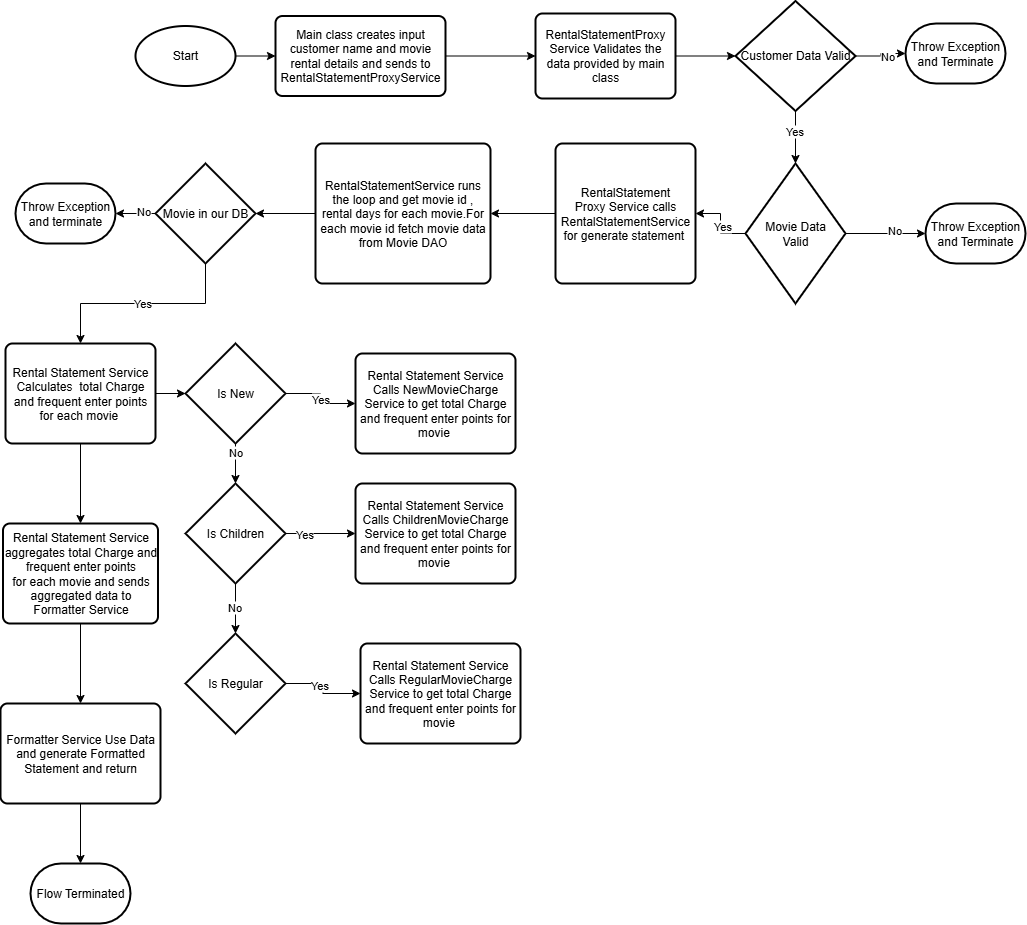

The diagram above was exported from draw.io. Its source (the exported page's mxGraphModel, read from the mxfile embedded in the PNG):
<mxGraphModel dx="2587" dy="892" grid="1" gridSize="10" guides="1" tooltips="1" connect="1" arrows="1" fold="1" page="1" pageScale="1" pageWidth="850" pageHeight="1100" math="0" shadow="0">
  <root>
    <mxCell id="0" />
    <mxCell id="1" parent="0" />
    <mxCell id="kO-xEBqzOXFEXaRivqmZ-4" style="edgeStyle=orthogonalEdgeStyle;rounded=0;orthogonalLoop=1;jettySize=auto;html=1;" parent="1" edge="1">
      <mxGeometry relative="1" as="geometry">
        <mxPoint x="450" y="150" as="targetPoint" />
      </mxGeometry>
    </mxCell>
    <mxCell id="kO-xEBqzOXFEXaRivqmZ-11" style="edgeStyle=orthogonalEdgeStyle;rounded=0;orthogonalLoop=1;jettySize=auto;html=1;entryX=0;entryY=0.5;entryDx=0;entryDy=0;" parent="1" edge="1">
      <mxGeometry relative="1" as="geometry">
        <mxPoint x="670" y="170" as="targetPoint" />
      </mxGeometry>
    </mxCell>
    <mxCell id="kO-xEBqzOXFEXaRivqmZ-18" style="edgeStyle=orthogonalEdgeStyle;rounded=0;orthogonalLoop=1;jettySize=auto;html=1;entryX=0.677;entryY=1.033;entryDx=0;entryDy=0;entryPerimeter=0;" parent="1" edge="1">
      <mxGeometry relative="1" as="geometry">
        <mxPoint x="455.0899999999999" y="81.98000000000002" as="targetPoint" />
      </mxGeometry>
    </mxCell>
    <mxCell id="kO-xEBqzOXFEXaRivqmZ-20" style="edgeStyle=orthogonalEdgeStyle;rounded=0;orthogonalLoop=1;jettySize=auto;html=1;entryX=0;entryY=0.5;entryDx=0;entryDy=0;" parent="1" edge="1">
      <mxGeometry relative="1" as="geometry">
        <mxPoint x="260" y="150" as="targetPoint" />
      </mxGeometry>
    </mxCell>
    <mxCell id="nze29_w7lHKsgM6KM9UC-4" value="" style="edgeStyle=orthogonalEdgeStyle;rounded=0;orthogonalLoop=1;jettySize=auto;html=1;" edge="1" parent="1" source="Bd0MyR6d4QEMqvuhjx_t-3" target="Bd0MyR6d4QEMqvuhjx_t-4">
      <mxGeometry relative="1" as="geometry" />
    </mxCell>
    <mxCell id="Bd0MyR6d4QEMqvuhjx_t-3" value="Start" style="strokeWidth=2;html=1;shape=mxgraph.flowchart.start_1;whiteSpace=wrap;" parent="1" vertex="1">
      <mxGeometry x="-20" y="62.5" width="100" height="60" as="geometry" />
    </mxCell>
    <mxCell id="Bd0MyR6d4QEMqvuhjx_t-9" style="edgeStyle=orthogonalEdgeStyle;rounded=0;orthogonalLoop=1;jettySize=auto;html=1;exitX=1;exitY=0.5;exitDx=0;exitDy=0;entryX=0;entryY=0.5;entryDx=0;entryDy=0;" parent="1" source="Bd0MyR6d4QEMqvuhjx_t-4" target="Bd0MyR6d4QEMqvuhjx_t-8" edge="1">
      <mxGeometry relative="1" as="geometry" />
    </mxCell>
    <mxCell id="Bd0MyR6d4QEMqvuhjx_t-4" value="Main class creates input customer name and movie rental details and sends to RentalStatementProxyService" style="rounded=1;whiteSpace=wrap;html=1;absoluteArcSize=1;arcSize=14;strokeWidth=2;" parent="1" vertex="1">
      <mxGeometry x="120" y="52.5" width="170" height="80" as="geometry" />
    </mxCell>
    <mxCell id="nze29_w7lHKsgM6KM9UC-6" value="" style="edgeStyle=orthogonalEdgeStyle;rounded=0;orthogonalLoop=1;jettySize=auto;html=1;" edge="1" parent="1" source="Bd0MyR6d4QEMqvuhjx_t-8" target="Bd0MyR6d4QEMqvuhjx_t-10">
      <mxGeometry relative="1" as="geometry" />
    </mxCell>
    <mxCell id="Bd0MyR6d4QEMqvuhjx_t-8" value="RentalStatementProxy Service Validates the data provided by main class" style="rounded=1;whiteSpace=wrap;html=1;absoluteArcSize=1;arcSize=14;strokeWidth=2;" parent="1" vertex="1">
      <mxGeometry x="380" y="50" width="140" height="85" as="geometry" />
    </mxCell>
    <mxCell id="Bd0MyR6d4QEMqvuhjx_t-15" value="" style="edgeStyle=orthogonalEdgeStyle;rounded=0;orthogonalLoop=1;jettySize=auto;html=1;" parent="1" source="Bd0MyR6d4QEMqvuhjx_t-10" target="Bd0MyR6d4QEMqvuhjx_t-14" edge="1">
      <mxGeometry relative="1" as="geometry" />
    </mxCell>
    <mxCell id="Bd0MyR6d4QEMqvuhjx_t-48" value="Yes" style="edgeLabel;html=1;align=center;verticalAlign=middle;resizable=0;points=[];" parent="Bd0MyR6d4QEMqvuhjx_t-15" vertex="1" connectable="0">
      <mxGeometry x="-0.2291" y="-2" relative="1" as="geometry">
        <mxPoint as="offset" />
      </mxGeometry>
    </mxCell>
    <mxCell id="Bd0MyR6d4QEMqvuhjx_t-50" value="" style="edgeStyle=orthogonalEdgeStyle;rounded=0;orthogonalLoop=1;jettySize=auto;html=1;" parent="1" source="Bd0MyR6d4QEMqvuhjx_t-10" target="Bd0MyR6d4QEMqvuhjx_t-49" edge="1">
      <mxGeometry relative="1" as="geometry" />
    </mxCell>
    <mxCell id="nze29_w7lHKsgM6KM9UC-1" value="No" style="edgeLabel;html=1;align=center;verticalAlign=middle;resizable=0;points=[];" vertex="1" connectable="0" parent="Bd0MyR6d4QEMqvuhjx_t-50">
      <mxGeometry x="0.296" y="-2" relative="1" as="geometry">
        <mxPoint as="offset" />
      </mxGeometry>
    </mxCell>
    <mxCell id="Bd0MyR6d4QEMqvuhjx_t-10" value="Customer Data Valid" style="strokeWidth=2;html=1;shape=mxgraph.flowchart.decision;whiteSpace=wrap;" parent="1" vertex="1">
      <mxGeometry x="580" y="37.5" width="120" height="110" as="geometry" />
    </mxCell>
    <mxCell id="Bd0MyR6d4QEMqvuhjx_t-17" value="" style="edgeStyle=orthogonalEdgeStyle;rounded=0;orthogonalLoop=1;jettySize=auto;html=1;" parent="1" source="nze29_w7lHKsgM6KM9UC-9" target="Bd0MyR6d4QEMqvuhjx_t-16" edge="1">
      <mxGeometry relative="1" as="geometry" />
    </mxCell>
    <mxCell id="nze29_w7lHKsgM6KM9UC-12" value="" style="edgeStyle=orthogonalEdgeStyle;rounded=0;orthogonalLoop=1;jettySize=auto;html=1;" edge="1" parent="1" source="Bd0MyR6d4QEMqvuhjx_t-14" target="nze29_w7lHKsgM6KM9UC-2">
      <mxGeometry relative="1" as="geometry" />
    </mxCell>
    <mxCell id="nze29_w7lHKsgM6KM9UC-13" value="No" style="edgeLabel;html=1;align=center;verticalAlign=middle;resizable=0;points=[];" vertex="1" connectable="0" parent="nze29_w7lHKsgM6KM9UC-12">
      <mxGeometry x="0.22" y="4" relative="1" as="geometry">
        <mxPoint as="offset" />
      </mxGeometry>
    </mxCell>
    <mxCell id="Bd0MyR6d4QEMqvuhjx_t-14" value="Movie Data&lt;br&gt;Valid" style="strokeWidth=2;html=1;shape=mxgraph.flowchart.decision;whiteSpace=wrap;" parent="1" vertex="1">
      <mxGeometry x="590" y="200" width="100" height="140" as="geometry" />
    </mxCell>
    <mxCell id="Bd0MyR6d4QEMqvuhjx_t-19" value="" style="edgeStyle=orthogonalEdgeStyle;rounded=0;orthogonalLoop=1;jettySize=auto;html=1;" parent="1" source="Bd0MyR6d4QEMqvuhjx_t-16" target="Bd0MyR6d4QEMqvuhjx_t-18" edge="1">
      <mxGeometry relative="1" as="geometry" />
    </mxCell>
    <mxCell id="Bd0MyR6d4QEMqvuhjx_t-16" value="RentalStatementService runs the loop and get movie id , rental days for each movie.For each movie id fetch movie data from Movie DAO" style="rounded=1;whiteSpace=wrap;html=1;absoluteArcSize=1;arcSize=14;strokeWidth=2;" parent="1" vertex="1">
      <mxGeometry x="160" y="180" width="175" height="140" as="geometry" />
    </mxCell>
    <mxCell id="Bd0MyR6d4QEMqvuhjx_t-21" value="Yes" style="edgeStyle=orthogonalEdgeStyle;rounded=0;orthogonalLoop=1;jettySize=auto;html=1;" parent="1" source="Bd0MyR6d4QEMqvuhjx_t-18" target="Bd0MyR6d4QEMqvuhjx_t-20" edge="1">
      <mxGeometry relative="1" as="geometry" />
    </mxCell>
    <mxCell id="nze29_w7lHKsgM6KM9UC-15" value="" style="edgeStyle=orthogonalEdgeStyle;rounded=0;orthogonalLoop=1;jettySize=auto;html=1;" edge="1" parent="1" source="Bd0MyR6d4QEMqvuhjx_t-18" target="nze29_w7lHKsgM6KM9UC-14">
      <mxGeometry relative="1" as="geometry" />
    </mxCell>
    <mxCell id="nze29_w7lHKsgM6KM9UC-26" value="No" style="edgeLabel;html=1;align=center;verticalAlign=middle;resizable=0;points=[];" vertex="1" connectable="0" parent="nze29_w7lHKsgM6KM9UC-15">
      <mxGeometry x="-0.3176" y="-3" relative="1" as="geometry">
        <mxPoint as="offset" />
      </mxGeometry>
    </mxCell>
    <mxCell id="Bd0MyR6d4QEMqvuhjx_t-18" value="Movie in our DB" style="strokeWidth=2;html=1;shape=mxgraph.flowchart.decision;whiteSpace=wrap;" parent="1" vertex="1">
      <mxGeometry y="200" width="100" height="100" as="geometry" />
    </mxCell>
    <mxCell id="Bd0MyR6d4QEMqvuhjx_t-23" value="" style="edgeStyle=orthogonalEdgeStyle;rounded=0;orthogonalLoop=1;jettySize=auto;html=1;" parent="1" source="Bd0MyR6d4QEMqvuhjx_t-20" target="Bd0MyR6d4QEMqvuhjx_t-22" edge="1">
      <mxGeometry relative="1" as="geometry" />
    </mxCell>
    <mxCell id="nze29_w7lHKsgM6KM9UC-22" value="" style="edgeStyle=orthogonalEdgeStyle;rounded=0;orthogonalLoop=1;jettySize=auto;html=1;" edge="1" parent="1" source="Bd0MyR6d4QEMqvuhjx_t-20" target="nze29_w7lHKsgM6KM9UC-20">
      <mxGeometry relative="1" as="geometry" />
    </mxCell>
    <mxCell id="Bd0MyR6d4QEMqvuhjx_t-20" value="Rental Statement Service Calculates&amp;nbsp; total Charge and frequent enter points for each movie&amp;nbsp;" style="rounded=1;whiteSpace=wrap;html=1;absoluteArcSize=1;arcSize=14;strokeWidth=2;" parent="1" vertex="1">
      <mxGeometry x="-150" y="380" width="150" height="100" as="geometry" />
    </mxCell>
    <mxCell id="Bd0MyR6d4QEMqvuhjx_t-25" value="" style="edgeStyle=orthogonalEdgeStyle;rounded=0;orthogonalLoop=1;jettySize=auto;html=1;" parent="1" source="Bd0MyR6d4QEMqvuhjx_t-22" target="Bd0MyR6d4QEMqvuhjx_t-24" edge="1">
      <mxGeometry relative="1" as="geometry" />
    </mxCell>
    <mxCell id="nze29_w7lHKsgM6KM9UC-16" value="Yes" style="edgeLabel;html=1;align=center;verticalAlign=middle;resizable=0;points=[];" vertex="1" connectable="0" parent="Bd0MyR6d4QEMqvuhjx_t-25">
      <mxGeometry x="-0.02" y="-1" relative="1" as="geometry">
        <mxPoint as="offset" />
      </mxGeometry>
    </mxCell>
    <mxCell id="Bd0MyR6d4QEMqvuhjx_t-29" value="" style="edgeStyle=orthogonalEdgeStyle;rounded=0;orthogonalLoop=1;jettySize=auto;html=1;" parent="1" source="Bd0MyR6d4QEMqvuhjx_t-22" target="Bd0MyR6d4QEMqvuhjx_t-26" edge="1">
      <mxGeometry relative="1" as="geometry" />
    </mxCell>
    <mxCell id="nze29_w7lHKsgM6KM9UC-27" value="No" style="edgeLabel;html=1;align=center;verticalAlign=middle;resizable=0;points=[];" vertex="1" connectable="0" parent="Bd0MyR6d4QEMqvuhjx_t-29">
      <mxGeometry x="-0.6071" y="-1" relative="1" as="geometry">
        <mxPoint as="offset" />
      </mxGeometry>
    </mxCell>
    <mxCell id="Bd0MyR6d4QEMqvuhjx_t-22" value="Is New" style="strokeWidth=2;html=1;shape=mxgraph.flowchart.decision;whiteSpace=wrap;" parent="1" vertex="1">
      <mxGeometry x="30" y="380" width="100" height="100" as="geometry" />
    </mxCell>
    <mxCell id="Bd0MyR6d4QEMqvuhjx_t-24" value="Rental Statement Service Calls NewMovieCharge Service to get total Charge and frequent enter points for movie&amp;nbsp;" style="rounded=1;whiteSpace=wrap;html=1;absoluteArcSize=1;arcSize=14;strokeWidth=2;" parent="1" vertex="1">
      <mxGeometry x="200" y="390" width="160" height="100" as="geometry" />
    </mxCell>
    <mxCell id="Bd0MyR6d4QEMqvuhjx_t-30" value="" style="edgeStyle=orthogonalEdgeStyle;rounded=0;orthogonalLoop=1;jettySize=auto;html=1;" parent="1" source="Bd0MyR6d4QEMqvuhjx_t-26" target="Bd0MyR6d4QEMqvuhjx_t-27" edge="1">
      <mxGeometry relative="1" as="geometry" />
    </mxCell>
    <mxCell id="nze29_w7lHKsgM6KM9UC-17" value="Yes" style="edgeLabel;html=1;align=center;verticalAlign=middle;resizable=0;points=[];" vertex="1" connectable="0" parent="Bd0MyR6d4QEMqvuhjx_t-30">
      <mxGeometry x="-0.495" relative="1" as="geometry">
        <mxPoint as="offset" />
      </mxGeometry>
    </mxCell>
    <mxCell id="nze29_w7lHKsgM6KM9UC-18" value="" style="edgeStyle=orthogonalEdgeStyle;rounded=0;orthogonalLoop=1;jettySize=auto;html=1;" edge="1" parent="1" source="Bd0MyR6d4QEMqvuhjx_t-26" target="Bd0MyR6d4QEMqvuhjx_t-31">
      <mxGeometry relative="1" as="geometry" />
    </mxCell>
    <mxCell id="nze29_w7lHKsgM6KM9UC-28" value="No" style="edgeLabel;html=1;align=center;verticalAlign=middle;resizable=0;points=[];" vertex="1" connectable="0" parent="nze29_w7lHKsgM6KM9UC-18">
      <mxGeometry x="-0.0647" y="-2" relative="1" as="geometry">
        <mxPoint as="offset" />
      </mxGeometry>
    </mxCell>
    <mxCell id="Bd0MyR6d4QEMqvuhjx_t-26" value="Is Children" style="strokeWidth=2;html=1;shape=mxgraph.flowchart.decision;whiteSpace=wrap;" parent="1" vertex="1">
      <mxGeometry x="30" y="520" width="100" height="100" as="geometry" />
    </mxCell>
    <mxCell id="Bd0MyR6d4QEMqvuhjx_t-27" value="Rental Statement Service Calls ChildrenMovieCharge Service to get total Charge and frequent enter points for movie&amp;nbsp;" style="rounded=1;whiteSpace=wrap;html=1;absoluteArcSize=1;arcSize=14;strokeWidth=2;" parent="1" vertex="1">
      <mxGeometry x="200" y="520" width="160" height="100" as="geometry" />
    </mxCell>
    <mxCell id="Bd0MyR6d4QEMqvuhjx_t-36" value="" style="edgeStyle=orthogonalEdgeStyle;rounded=0;orthogonalLoop=1;jettySize=auto;html=1;" parent="1" source="Bd0MyR6d4QEMqvuhjx_t-31" target="Bd0MyR6d4QEMqvuhjx_t-35" edge="1">
      <mxGeometry relative="1" as="geometry" />
    </mxCell>
    <mxCell id="nze29_w7lHKsgM6KM9UC-19" value="Yes" style="edgeLabel;html=1;align=center;verticalAlign=middle;resizable=0;points=[];" vertex="1" connectable="0" parent="Bd0MyR6d4QEMqvuhjx_t-36">
      <mxGeometry x="-0.2188" y="-1" relative="1" as="geometry">
        <mxPoint as="offset" />
      </mxGeometry>
    </mxCell>
    <mxCell id="Bd0MyR6d4QEMqvuhjx_t-31" value="Is Regular" style="strokeWidth=2;html=1;shape=mxgraph.flowchart.decision;whiteSpace=wrap;" parent="1" vertex="1">
      <mxGeometry x="30" y="670" width="100" height="100" as="geometry" />
    </mxCell>
    <mxCell id="Bd0MyR6d4QEMqvuhjx_t-35" value="Rental Statement Service Calls RegularMovieCharge Service to get total Charge and frequent enter points for movie&amp;nbsp;" style="rounded=1;whiteSpace=wrap;html=1;absoluteArcSize=1;arcSize=14;strokeWidth=2;" parent="1" vertex="1">
      <mxGeometry x="205" y="680" width="160" height="100" as="geometry" />
    </mxCell>
    <mxCell id="nze29_w7lHKsgM6KM9UC-25" value="" style="edgeStyle=orthogonalEdgeStyle;rounded=0;orthogonalLoop=1;jettySize=auto;html=1;" edge="1" parent="1" source="Bd0MyR6d4QEMqvuhjx_t-42" target="nze29_w7lHKsgM6KM9UC-24">
      <mxGeometry relative="1" as="geometry" />
    </mxCell>
    <mxCell id="Bd0MyR6d4QEMqvuhjx_t-42" value="Formatter Service Use Data and generate Formatted Statement and return" style="rounded=1;whiteSpace=wrap;html=1;absoluteArcSize=1;arcSize=14;strokeWidth=2;" parent="1" vertex="1">
      <mxGeometry x="-155" y="740" width="160" height="100" as="geometry" />
    </mxCell>
    <mxCell id="Bd0MyR6d4QEMqvuhjx_t-49" value="Throw Exception and Terminate" style="strokeWidth=2;html=1;shape=mxgraph.flowchart.terminator;whiteSpace=wrap;" parent="1" vertex="1">
      <mxGeometry x="750" y="60" width="100" height="60" as="geometry" />
    </mxCell>
    <mxCell id="nze29_w7lHKsgM6KM9UC-2" value="Throw Exception and Terminate" style="strokeWidth=2;html=1;shape=mxgraph.flowchart.terminator;whiteSpace=wrap;" vertex="1" parent="1">
      <mxGeometry x="770" y="240" width="100" height="60" as="geometry" />
    </mxCell>
    <mxCell id="nze29_w7lHKsgM6KM9UC-10" value="" style="edgeStyle=orthogonalEdgeStyle;rounded=0;orthogonalLoop=1;jettySize=auto;html=1;" edge="1" parent="1" source="Bd0MyR6d4QEMqvuhjx_t-14" target="nze29_w7lHKsgM6KM9UC-9">
      <mxGeometry relative="1" as="geometry">
        <mxPoint x="590" y="250" as="sourcePoint" />
        <mxPoint x="365" y="250" as="targetPoint" />
      </mxGeometry>
    </mxCell>
    <mxCell id="nze29_w7lHKsgM6KM9UC-11" value="Yes" style="edgeLabel;html=1;align=center;verticalAlign=middle;resizable=0;points=[];" vertex="1" connectable="0" parent="nze29_w7lHKsgM6KM9UC-10">
      <mxGeometry x="-0.028" y="-1" relative="1" as="geometry">
        <mxPoint as="offset" />
      </mxGeometry>
    </mxCell>
    <mxCell id="nze29_w7lHKsgM6KM9UC-9" value="RentalStatement&lt;div&gt;Proxy Service calls RentalStatementService for generate statement&amp;nbsp;&lt;/div&gt;" style="rounded=1;whiteSpace=wrap;html=1;absoluteArcSize=1;arcSize=14;strokeWidth=2;" vertex="1" parent="1">
      <mxGeometry x="400" y="180" width="140" height="140" as="geometry" />
    </mxCell>
    <mxCell id="nze29_w7lHKsgM6KM9UC-14" value="Throw Exception and terminate" style="strokeWidth=2;html=1;shape=mxgraph.flowchart.terminator;whiteSpace=wrap;" vertex="1" parent="1">
      <mxGeometry x="-140" y="220" width="100" height="60" as="geometry" />
    </mxCell>
    <mxCell id="nze29_w7lHKsgM6KM9UC-23" value="" style="edgeStyle=orthogonalEdgeStyle;rounded=0;orthogonalLoop=1;jettySize=auto;html=1;" edge="1" parent="1" source="nze29_w7lHKsgM6KM9UC-20" target="Bd0MyR6d4QEMqvuhjx_t-42">
      <mxGeometry relative="1" as="geometry" />
    </mxCell>
    <mxCell id="nze29_w7lHKsgM6KM9UC-20" value="Rental Statement Service aggregates total Charge and frequent enter points&lt;br&gt;for each movie and sends aggregated data to Formatter Service" style="rounded=1;whiteSpace=wrap;html=1;absoluteArcSize=1;arcSize=14;strokeWidth=2;" vertex="1" parent="1">
      <mxGeometry x="-152.5" y="560" width="155" height="100" as="geometry" />
    </mxCell>
    <mxCell id="nze29_w7lHKsgM6KM9UC-24" value="Flow Terminated" style="strokeWidth=2;html=1;shape=mxgraph.flowchart.terminator;whiteSpace=wrap;" vertex="1" parent="1">
      <mxGeometry x="-125" y="900" width="100" height="60" as="geometry" />
    </mxCell>
  </root>
</mxGraphModel>